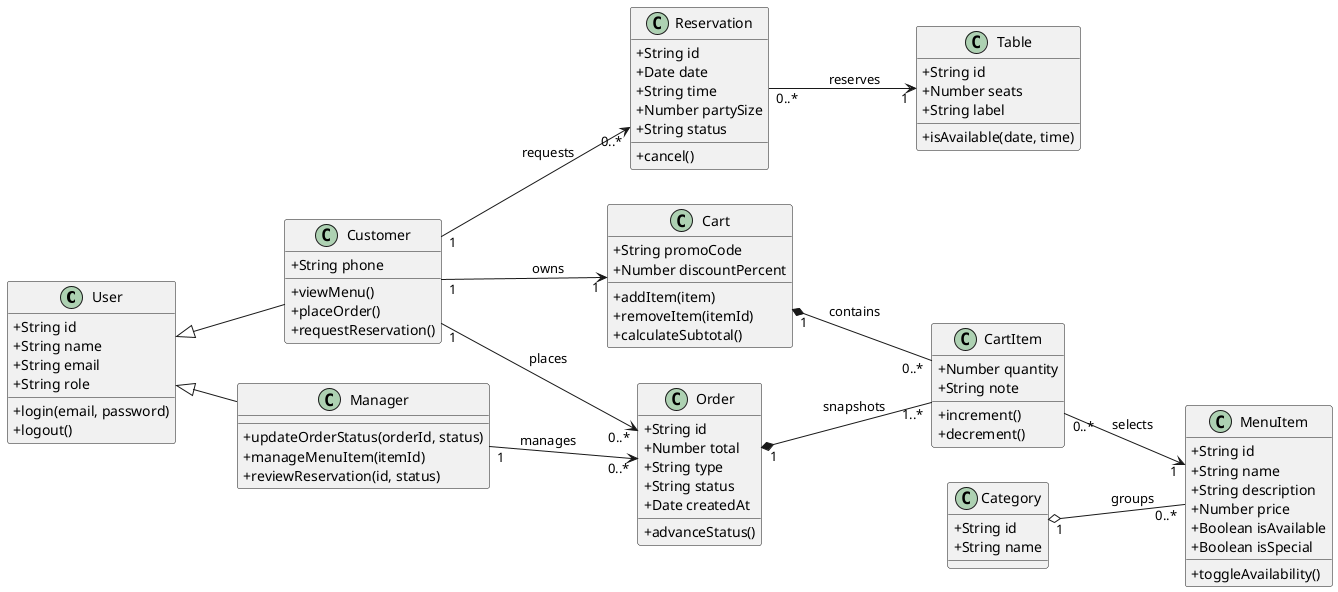

The diagram above was rendered by PlantUML. Its source (embedded in the PNG):
@startuml
left to right direction
skinparam classAttributeIconSize 0
skinparam shadowing false
class User {
  +String id
  +String name
  +String email
  +String role
  +login(email, password)
  +logout()
}
class Customer {
  +String phone
  +viewMenu()
  +placeOrder()
  +requestReservation()
}
class Manager {
  +updateOrderStatus(orderId, status)
  +manageMenuItem(itemId)
  +reviewReservation(id, status)
}
class Category {
  +String id
  +String name
}
class MenuItem {
  +String id
  +String name
  +String description
  +Number price
  +Boolean isAvailable
  +Boolean isSpecial
  +toggleAvailability()
}
class Cart {
  +String promoCode
  +Number discountPercent
  +addItem(item)
  +removeItem(itemId)
  +calculateSubtotal()
}
class CartItem {
  +Number quantity
  +String note
  +increment()
  +decrement()
}
class Order {
  +String id
  +Number total
  +String type
  +String status
  +Date createdAt
  +advanceStatus()
}
class Reservation {
  +String id
  +Date date
  +String time
  +Number partySize
  +String status
  +cancel()
}
class Table {
  +String id
  +Number seats
  +String label
  +isAvailable(date, time)
}
User <|-- Customer
User <|-- Manager
Category "1" o-- "0..*" MenuItem : groups
Customer "1" --> "1" Cart : owns
Cart "1" *-- "0..*" CartItem : contains
CartItem "0..*" --> "1" MenuItem : selects
Customer "1" --> "0..*" Order : places
Order "1" *-- "1..*" CartItem : snapshots
Customer "1" --> "0..*" Reservation : requests
Reservation "0..*" --> "1" Table : reserves
Manager "1" --> "0..*" Order : manages
@enduml